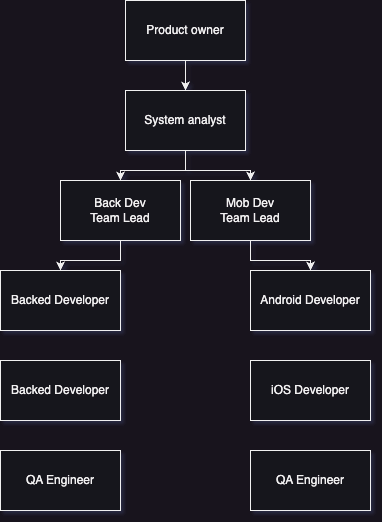

The diagram above was exported from draw.io. Its source (the exported page's mxGraphModel, read from the mxfile embedded in the PNG):
<mxGraphModel dx="1570" dy="1007" grid="1" gridSize="10" guides="1" tooltips="1" connect="1" arrows="1" fold="1" page="1" pageScale="1" pageWidth="850" pageHeight="1100" math="0" shadow="0">
  <root>
    <mxCell id="0" />
    <mxCell id="1" parent="0" />
    <mxCell id="JwYO3jtZKPEIbxR2W0qp-1" value="" style="edgeStyle=orthogonalEdgeStyle;rounded=0;orthogonalLoop=1;jettySize=auto;html=1;" parent="1" source="rq3PfeS93UwtuZ3GBgnR-1" target="rq3PfeS93UwtuZ3GBgnR-2" edge="1">
      <mxGeometry relative="1" as="geometry" />
    </mxCell>
    <mxCell id="rq3PfeS93UwtuZ3GBgnR-1" value="Product owner" style="rounded=0;whiteSpace=wrap;html=1;" parent="1" vertex="1">
      <mxGeometry x="365" y="110" width="120" height="60" as="geometry" />
    </mxCell>
    <mxCell id="JwYO3jtZKPEIbxR2W0qp-3" value="" style="edgeStyle=orthogonalEdgeStyle;rounded=0;orthogonalLoop=1;jettySize=auto;html=1;" parent="1" source="rq3PfeS93UwtuZ3GBgnR-2" target="JwYO3jtZKPEIbxR2W0qp-2" edge="1">
      <mxGeometry relative="1" as="geometry" />
    </mxCell>
    <mxCell id="JwYO3jtZKPEIbxR2W0qp-6" value="" style="edgeStyle=orthogonalEdgeStyle;rounded=0;orthogonalLoop=1;jettySize=auto;html=1;" parent="1" source="rq3PfeS93UwtuZ3GBgnR-2" target="JwYO3jtZKPEIbxR2W0qp-5" edge="1">
      <mxGeometry relative="1" as="geometry" />
    </mxCell>
    <mxCell id="rq3PfeS93UwtuZ3GBgnR-2" value="System analyst" style="rounded=0;whiteSpace=wrap;html=1;" parent="1" vertex="1">
      <mxGeometry x="365" y="200" width="120" height="60" as="geometry" />
    </mxCell>
    <mxCell id="JwYO3jtZKPEIbxR2W0qp-8" value="" style="edgeStyle=orthogonalEdgeStyle;rounded=0;orthogonalLoop=1;jettySize=auto;html=1;" parent="1" source="JwYO3jtZKPEIbxR2W0qp-2" target="JwYO3jtZKPEIbxR2W0qp-7" edge="1">
      <mxGeometry relative="1" as="geometry" />
    </mxCell>
    <mxCell id="JwYO3jtZKPEIbxR2W0qp-2" value="Back Dev &lt;br&gt;Team Lead" style="rounded=0;whiteSpace=wrap;html=1;" parent="1" vertex="1">
      <mxGeometry x="300" y="290" width="120" height="60" as="geometry" />
    </mxCell>
    <mxCell id="JwYO3jtZKPEIbxR2W0qp-10" value="" style="edgeStyle=orthogonalEdgeStyle;rounded=0;orthogonalLoop=1;jettySize=auto;html=1;" parent="1" source="JwYO3jtZKPEIbxR2W0qp-5" target="JwYO3jtZKPEIbxR2W0qp-9" edge="1">
      <mxGeometry relative="1" as="geometry" />
    </mxCell>
    <mxCell id="JwYO3jtZKPEIbxR2W0qp-5" value="Mob Dev&lt;br&gt;Team Lead" style="rounded=0;whiteSpace=wrap;html=1;" parent="1" vertex="1">
      <mxGeometry x="430" y="290" width="120" height="60" as="geometry" />
    </mxCell>
    <mxCell id="JwYO3jtZKPEIbxR2W0qp-7" value="Backed Developer" style="rounded=0;whiteSpace=wrap;html=1;" parent="1" vertex="1">
      <mxGeometry x="240" y="380" width="120" height="60" as="geometry" />
    </mxCell>
    <mxCell id="JwYO3jtZKPEIbxR2W0qp-9" value="Android Developer" style="rounded=0;whiteSpace=wrap;html=1;" parent="1" vertex="1">
      <mxGeometry x="490" y="380" width="120" height="60" as="geometry" />
    </mxCell>
    <mxCell id="JwYO3jtZKPEIbxR2W0qp-12" value="iOS Developer" style="rounded=0;whiteSpace=wrap;html=1;" parent="1" vertex="1">
      <mxGeometry x="490" y="470" width="120" height="60" as="geometry" />
    </mxCell>
    <mxCell id="JwYO3jtZKPEIbxR2W0qp-13" value="QA Engineer" style="rounded=0;whiteSpace=wrap;html=1;" parent="1" vertex="1">
      <mxGeometry x="240" y="560" width="120" height="60" as="geometry" />
    </mxCell>
    <mxCell id="JwYO3jtZKPEIbxR2W0qp-14" value="QA Engineer" style="rounded=0;whiteSpace=wrap;html=1;" parent="1" vertex="1">
      <mxGeometry x="490" y="560" width="120" height="60" as="geometry" />
    </mxCell>
    <mxCell id="JwYO3jtZKPEIbxR2W0qp-15" value="Backed Developer" style="rounded=0;whiteSpace=wrap;html=1;" parent="1" vertex="1">
      <mxGeometry x="240" y="470" width="120" height="60" as="geometry" />
    </mxCell>
  </root>
</mxGraphModel>